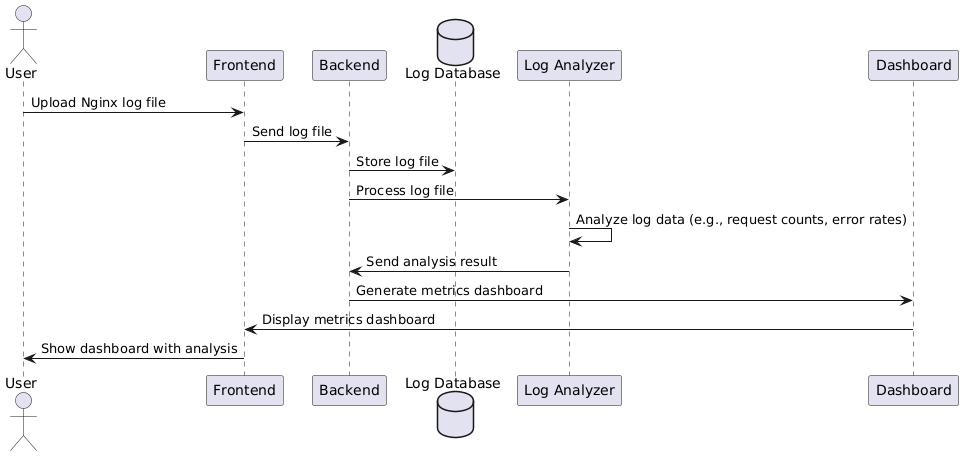

The diagram above was rendered by PlantUML. Its source (embedded in the PNG):
@startuml
actor User
participant "Frontend" as FE
participant "Backend" as BE
database "Log Database" as DB
participant "Log Analyzer" as Analyzer
participant "Dashboard" as Dashboard

User -> FE: Upload Nginx log file
FE -> BE: Send log file
BE -> DB: Store log file
BE -> Analyzer: Process log file
Analyzer -> Analyzer: Analyze log data (e.g., request counts, error rates)
Analyzer -> BE: Send analysis result
BE -> Dashboard: Generate metrics dashboard
Dashboard -> FE: Display metrics dashboard
FE -> User: Show dashboard with analysis
@enduml